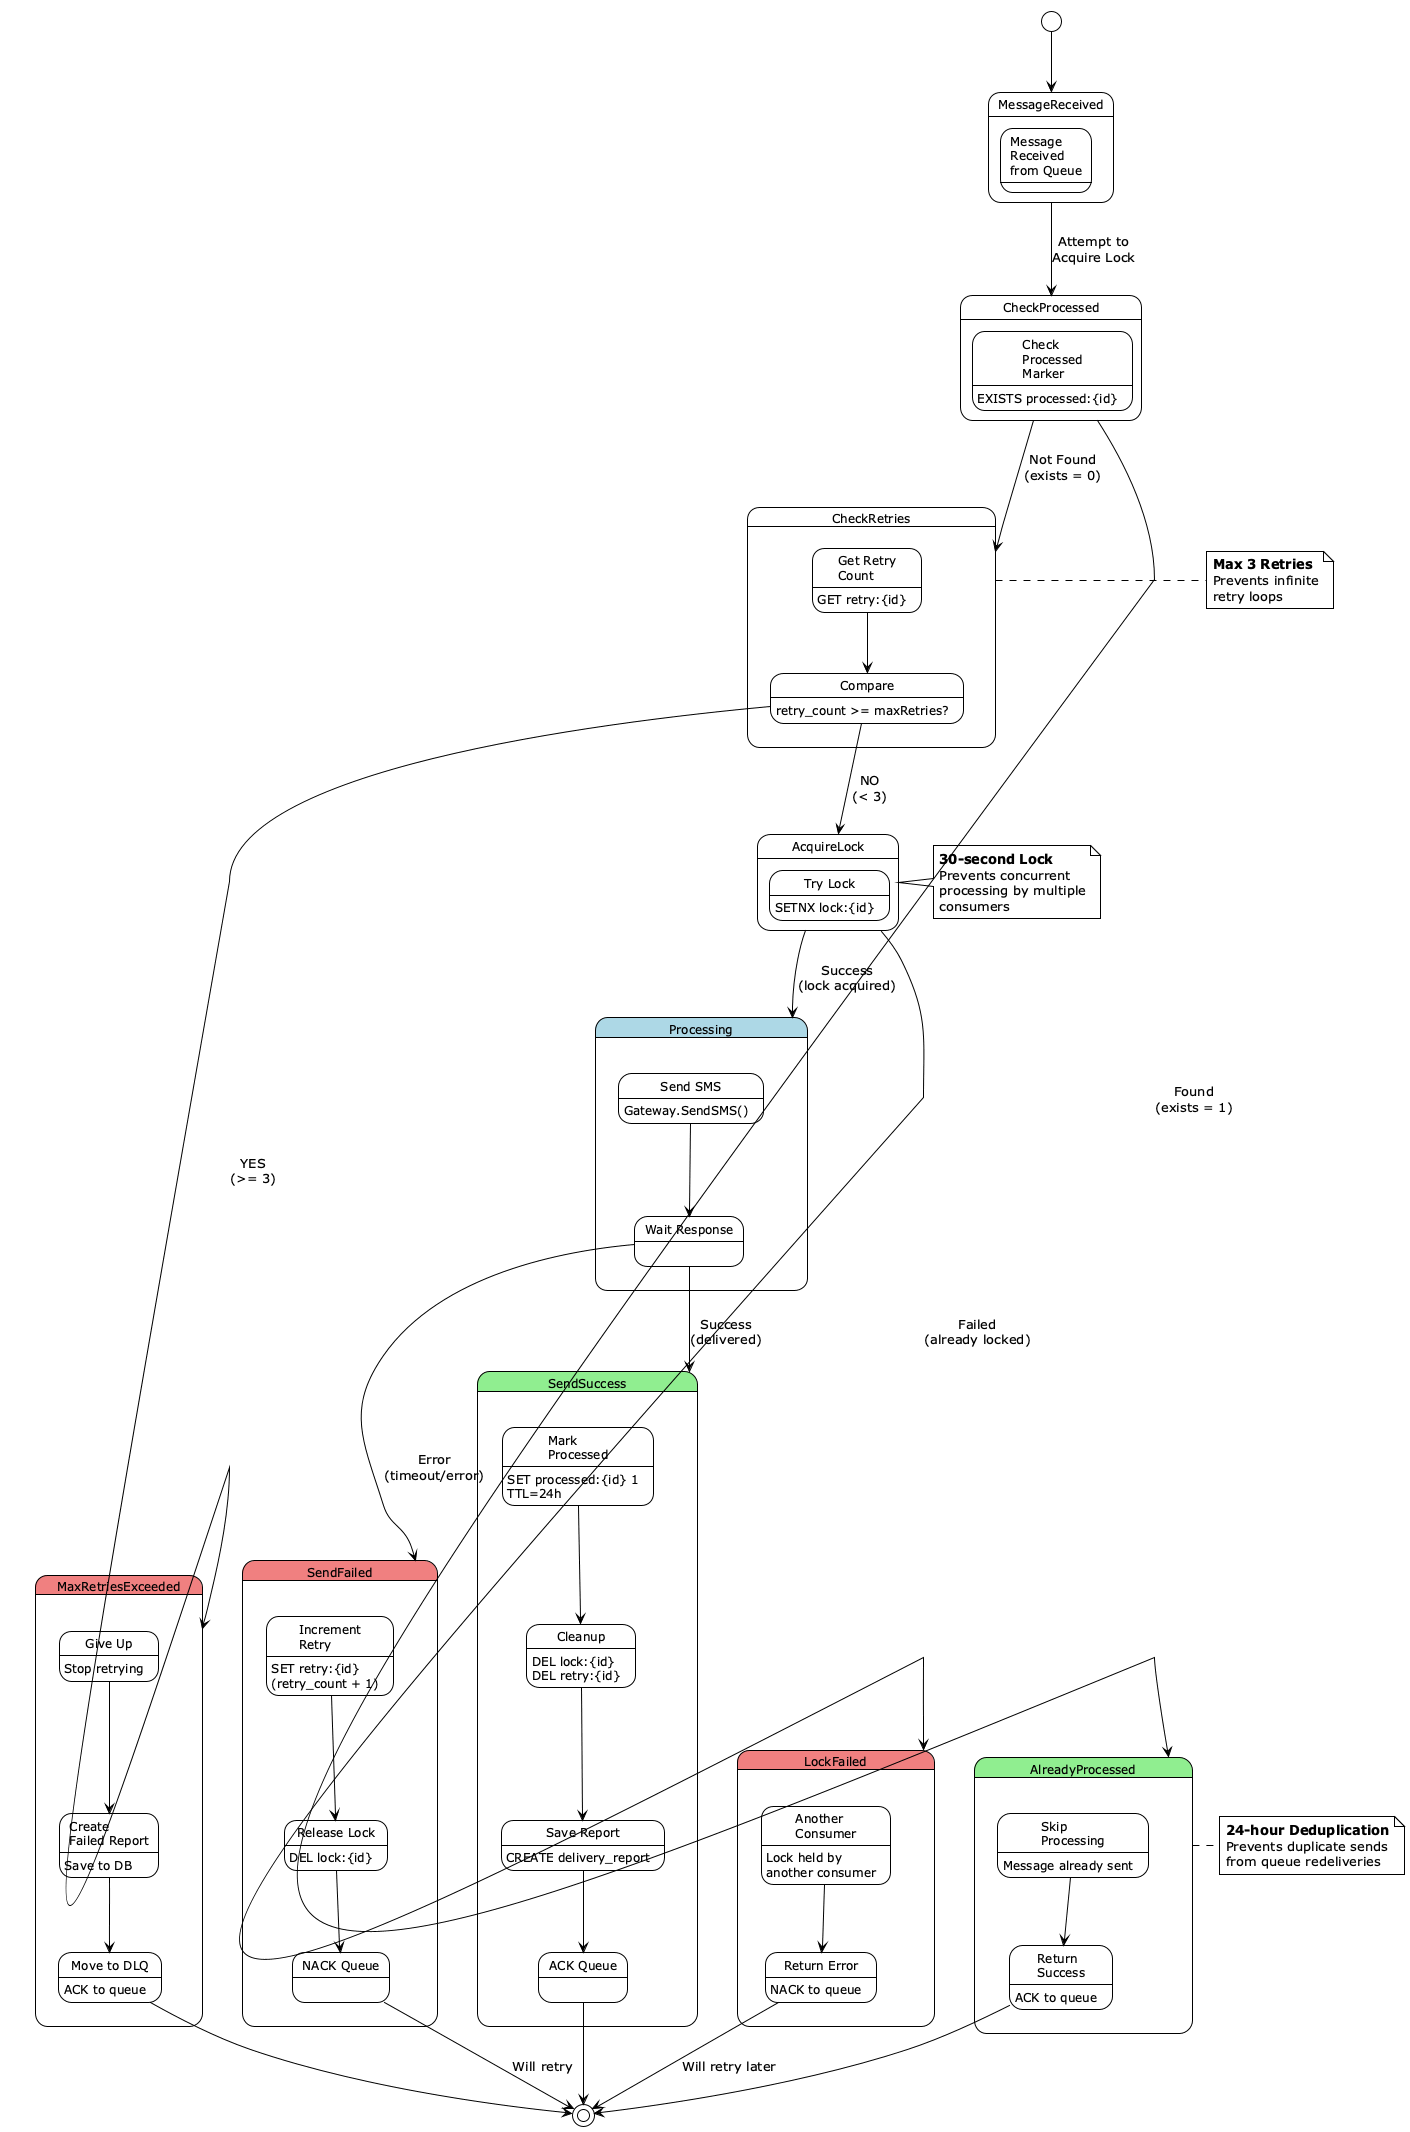

The diagram above was rendered by PlantUML. Its source (embedded in the PNG):
@startuml Idempotency - State Machine
!theme plain
skinparam state {
  BackgroundColor<<Success>> LightGreen
  BackgroundColor<<Failure>> LightCoral
  BackgroundColor<<Processing>> LightBlue
  BorderColor Black
  FontSize 12
}

[*] --> MessageReceived

state MessageReceived {
  state "Message\nReceived\nfrom Queue" as Received
}

MessageReceived --> CheckProcessed: Attempt to\nAcquire Lock

state CheckProcessed {
  state "Check\nProcessed\nMarker" as Check: EXISTS processed:{id}
}

CheckProcessed --> AlreadyProcessed: Found\n(exists = 1)
CheckProcessed --> CheckRetries: Not Found\n(exists = 0)

state AlreadyProcessed<<Success>> {
  state "Skip\nProcessing" as Skip: Message already sent
  state "Return\nSuccess" as Return1: ACK to queue
}

Skip --> Return1
Return1 --> [*]

state CheckRetries {
  state "Get Retry\nCount" as GetRetry: GET retry:{id}
  state "Compare" as Compare: retry_count >= maxRetries?
}

GetRetry --> Compare

Compare --> MaxRetriesExceeded: YES\n(>= 3)
Compare --> AcquireLock: NO\n(< 3)

state MaxRetriesExceeded<<Failure>> {
  state "Give Up" as GiveUp: Stop retrying
  state "Create\nFailed Report" as Report: Save to DB
  state "Move to DLQ" as DLQ: ACK to queue
}

GiveUp --> Report
Report --> DLQ
DLQ --> [*]

state AcquireLock {
  state "Try Lock" as TryLock: SETNX lock:{id}
}

AcquireLock --> LockFailed: Failed\n(already locked)
AcquireLock --> Processing: Success\n(lock acquired)

state LockFailed<<Failure>> {
  state "Another\nConsumer" as Other: Lock held by\nanother consumer
  state "Return Error" as ReturnErr: NACK to queue
}

Other --> ReturnErr
ReturnErr --> [*]: Will retry later

state Processing<<Processing>> {
  state "Send SMS" as Send: Gateway.SendSMS()
  state "Wait Response" as Wait
}

Send --> Wait

Wait --> SendSuccess: Success\n(delivered)
Wait --> SendFailed: Error\n(timeout/error)

state SendSuccess<<Success>> {
  state "Mark\nProcessed" as Mark: SET processed:{id} 1\nTTL=24h
  state "Cleanup" as Cleanup1: DEL lock:{id}\nDEL retry:{id}
  state "Save Report" as Save: CREATE delivery_report
  state "ACK Queue" as ACK1
}

Mark --> Cleanup1
Cleanup1 --> Save
Save --> ACK1
ACK1 --> [*]

state SendFailed<<Failure>> {
  state "Increment\nRetry" as Increment: SET retry:{id}\n(retry_count + 1)
  state "Release Lock" as Release: DEL lock:{id}
  state "NACK Queue" as NACK
}

Increment --> Release
Release --> NACK
NACK --> [*]: Will retry

note right of AlreadyProcessed
  **24-hour Deduplication**
  Prevents duplicate sends
  from queue redeliveries
end note

note right of AcquireLock
  **30-second Lock**
  Prevents concurrent
  processing by multiple
  consumers
end note

note right of CheckRetries
  **Max 3 Retries**
  Prevents infinite
  retry loops
end note

@enduml